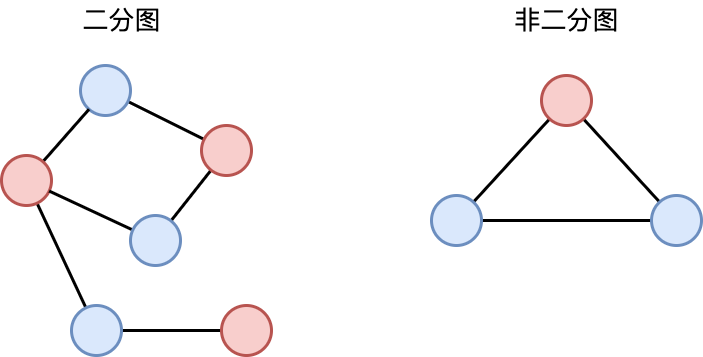

The diagram above was exported from draw.io. Its source (the exported page's mxGraphModel, read from the mxfile embedded in the PNG):
<mxGraphModel dx="1100" dy="800" grid="1" gridSize="10" guides="1" tooltips="1" connect="1" arrows="1" fold="1" page="0" pageScale="1" pageWidth="827" pageHeight="1169" background="#ffffff" math="0" shadow="0">
  <root>
    <mxCell id="0" />
    <mxCell id="1" parent="0" />
    <mxCell id="n6sf-TIF0k5cacpijUIH-8" style="rounded=0;orthogonalLoop=1;jettySize=auto;html=1;endArrow=none;endFill=0;strokeWidth=3;" edge="1" parent="1" source="n6sf-TIF0k5cacpijUIH-1" target="n6sf-TIF0k5cacpijUIH-3">
      <mxGeometry relative="1" as="geometry" />
    </mxCell>
    <mxCell id="n6sf-TIF0k5cacpijUIH-1" value="" style="ellipse;whiteSpace=wrap;html=1;aspect=fixed;strokeWidth=3;fillColor=#dae8fc;strokeColor=#6c8ebf;" vertex="1" parent="1">
      <mxGeometry x="339" y="610" width="50" height="50" as="geometry" />
    </mxCell>
    <mxCell id="n6sf-TIF0k5cacpijUIH-7" style="rounded=0;orthogonalLoop=1;jettySize=auto;html=1;endArrow=none;endFill=0;strokeWidth=3;" edge="1" parent="1" source="n6sf-TIF0k5cacpijUIH-2" target="n6sf-TIF0k5cacpijUIH-1">
      <mxGeometry relative="1" as="geometry" />
    </mxCell>
    <mxCell id="n6sf-TIF0k5cacpijUIH-11" style="rounded=0;orthogonalLoop=1;jettySize=auto;html=1;endArrow=none;endFill=0;strokeWidth=3;" edge="1" parent="1" source="n6sf-TIF0k5cacpijUIH-2" target="n6sf-TIF0k5cacpijUIH-5">
      <mxGeometry relative="1" as="geometry" />
    </mxCell>
    <mxCell id="n6sf-TIF0k5cacpijUIH-2" value="" style="ellipse;whiteSpace=wrap;html=1;aspect=fixed;strokeWidth=3;fillColor=#f8cecc;strokeColor=#b85450;" vertex="1" parent="1">
      <mxGeometry x="260" y="700" width="50" height="50" as="geometry" />
    </mxCell>
    <mxCell id="n6sf-TIF0k5cacpijUIH-9" style="rounded=0;orthogonalLoop=1;jettySize=auto;html=1;endArrow=none;endFill=0;strokeWidth=3;" edge="1" parent="1" source="n6sf-TIF0k5cacpijUIH-3" target="n6sf-TIF0k5cacpijUIH-4">
      <mxGeometry relative="1" as="geometry" />
    </mxCell>
    <mxCell id="n6sf-TIF0k5cacpijUIH-3" value="" style="ellipse;whiteSpace=wrap;html=1;aspect=fixed;strokeWidth=3;fillColor=#f8cecc;strokeColor=#b85450;" vertex="1" parent="1">
      <mxGeometry x="460" y="670" width="50" height="50" as="geometry" />
    </mxCell>
    <mxCell id="n6sf-TIF0k5cacpijUIH-10" style="rounded=0;orthogonalLoop=1;jettySize=auto;html=1;endArrow=none;endFill=0;strokeWidth=3;" edge="1" parent="1" source="n6sf-TIF0k5cacpijUIH-4" target="n6sf-TIF0k5cacpijUIH-2">
      <mxGeometry relative="1" as="geometry" />
    </mxCell>
    <mxCell id="n6sf-TIF0k5cacpijUIH-4" value="" style="ellipse;whiteSpace=wrap;html=1;aspect=fixed;strokeWidth=3;fillColor=#dae8fc;strokeColor=#6c8ebf;" vertex="1" parent="1">
      <mxGeometry x="389" y="760" width="50" height="50" as="geometry" />
    </mxCell>
    <mxCell id="n6sf-TIF0k5cacpijUIH-12" style="rounded=0;orthogonalLoop=1;jettySize=auto;html=1;endArrow=none;endFill=0;strokeWidth=3;" edge="1" parent="1" source="n6sf-TIF0k5cacpijUIH-5" target="n6sf-TIF0k5cacpijUIH-6">
      <mxGeometry relative="1" as="geometry" />
    </mxCell>
    <mxCell id="n6sf-TIF0k5cacpijUIH-5" value="" style="ellipse;whiteSpace=wrap;html=1;aspect=fixed;strokeWidth=3;fillColor=#dae8fc;strokeColor=#6c8ebf;" vertex="1" parent="1">
      <mxGeometry x="330" y="850" width="50" height="50" as="geometry" />
    </mxCell>
    <mxCell id="n6sf-TIF0k5cacpijUIH-6" value="" style="ellipse;whiteSpace=wrap;html=1;aspect=fixed;strokeWidth=3;fillColor=#f8cecc;strokeColor=#b85450;" vertex="1" parent="1">
      <mxGeometry x="480" y="850" width="50" height="50" as="geometry" />
    </mxCell>
    <mxCell id="n6sf-TIF0k5cacpijUIH-13" value="&lt;font style=&quot;font-size: 26px;&quot;&gt;二分图&lt;/font&gt;" style="text;html=1;align=center;verticalAlign=middle;resizable=0;points=[];autosize=1;strokeColor=none;fillColor=none;" vertex="1" parent="1">
      <mxGeometry x="330" y="545" width="100" height="40" as="geometry" />
    </mxCell>
    <mxCell id="n6sf-TIF0k5cacpijUIH-22" style="rounded=0;orthogonalLoop=1;jettySize=auto;html=1;endArrow=none;endFill=0;strokeWidth=3;" edge="1" parent="1" source="n6sf-TIF0k5cacpijUIH-23" target="n6sf-TIF0k5cacpijUIH-25">
      <mxGeometry relative="1" as="geometry" />
    </mxCell>
    <mxCell id="n6sf-TIF0k5cacpijUIH-28" style="edgeStyle=orthogonalEdgeStyle;rounded=0;orthogonalLoop=1;jettySize=auto;html=1;endArrow=none;endFill=0;strokeWidth=3;" edge="1" parent="1" source="n6sf-TIF0k5cacpijUIH-23" target="n6sf-TIF0k5cacpijUIH-26">
      <mxGeometry relative="1" as="geometry" />
    </mxCell>
    <mxCell id="n6sf-TIF0k5cacpijUIH-23" value="" style="ellipse;whiteSpace=wrap;html=1;aspect=fixed;strokeWidth=3;fillColor=#dae8fc;strokeColor=#6c8ebf;" vertex="1" parent="1">
      <mxGeometry x="690" y="740" width="50" height="50" as="geometry" />
    </mxCell>
    <mxCell id="n6sf-TIF0k5cacpijUIH-24" style="rounded=0;orthogonalLoop=1;jettySize=auto;html=1;endArrow=none;endFill=0;strokeWidth=3;" edge="1" parent="1" source="n6sf-TIF0k5cacpijUIH-25" target="n6sf-TIF0k5cacpijUIH-26">
      <mxGeometry relative="1" as="geometry" />
    </mxCell>
    <mxCell id="n6sf-TIF0k5cacpijUIH-25" value="" style="ellipse;whiteSpace=wrap;html=1;aspect=fixed;strokeWidth=3;fillColor=#f8cecc;strokeColor=#b85450;" vertex="1" parent="1">
      <mxGeometry x="800" y="620" width="50" height="50" as="geometry" />
    </mxCell>
    <mxCell id="n6sf-TIF0k5cacpijUIH-26" value="" style="ellipse;whiteSpace=wrap;html=1;aspect=fixed;strokeWidth=3;fillColor=#dae8fc;strokeColor=#6c8ebf;" vertex="1" parent="1">
      <mxGeometry x="910" y="740" width="50" height="50" as="geometry" />
    </mxCell>
    <mxCell id="n6sf-TIF0k5cacpijUIH-29" value="&lt;font style=&quot;font-size: 26px;&quot;&gt;非二分图&lt;/font&gt;" style="text;html=1;align=center;verticalAlign=middle;resizable=0;points=[];autosize=1;strokeColor=none;fillColor=none;" vertex="1" parent="1">
      <mxGeometry x="760" y="545" width="130" height="40" as="geometry" />
    </mxCell>
  </root>
</mxGraphModel>